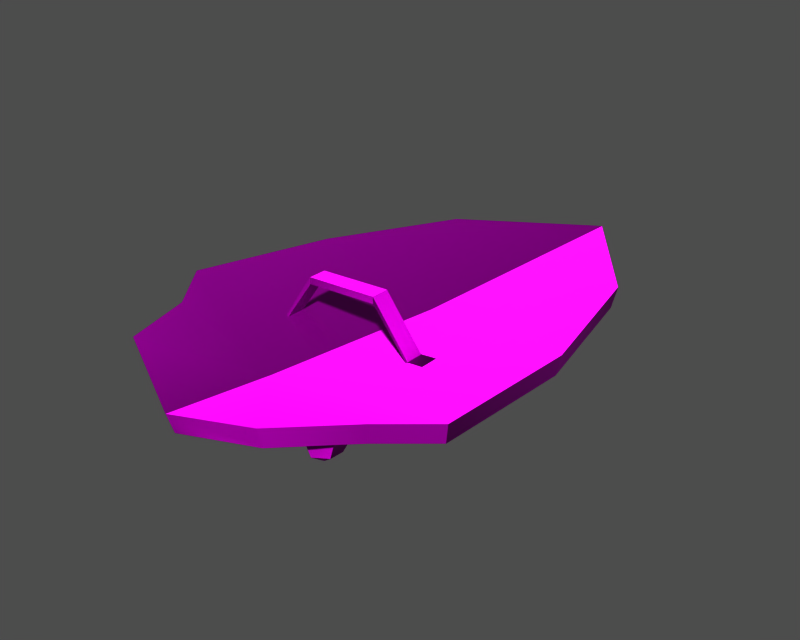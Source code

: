 # Source: i100000.blend  (saved by Blender 3.6.13; exported with 4.5.12 LTS)
import bpy
from mathutils import Matrix  # noqa: F401  (used for matrix-valued properties, if any)

bpy.ops.wm.read_factory_settings(use_empty=True)
scene = bpy.context.scene
scene.name = '1'

# ---- collections
col_collection_1 = bpy.data.collections.new('Collection 1'); scene.collection.children.link(col_collection_1)

# ---- images (referenced by path relative to the original .blend; pixels are not part of the script)
import os
ASSET_DIR = os.environ.get("B2B_ASSET_DIR", "")  # directory of the original .blend (textures are referenced by path, not embedded)
HERE = os.path.dirname(os.path.abspath(__file__))  # packed textures are extracted next to this script under _unpacked/

def load_image(name, relpath, width, height, colorspace="sRGB"):
    """Load a texture the original file referenced (path relative to the .blend, or extracted next to this script)."""
    p = next((c for c in (os.path.join(HERE, relpath), os.path.join(ASSET_DIR, relpath)) if relpath and os.path.exists(c)), "")
    if p:
        img = bpy.data.images.load(p, check_existing=True)
        img.name = name
    else:  # same state as the original file: an image datablock whose file is absent (Cycles renders it pink)
        img = bpy.data.images.new(name, width, height)
        img.source = "FILE"
        img.filepath = "//" + (relpath or name)
    img.colorspace_settings.name = colorspace
    return img
img_i100000__diff_0 = load_image('i100000-_diff_0', 'Item00006.dds', 1024, 1024, 'Non-Color')
img_i100000__norm_0 = load_image('i100000-_norm_0', 'Item00006_n.dds', 1024, 1024, 'Non-Color')
img_i100000__spec_0 = load_image('i100000-_spec_0', 'Item00006_sp.dds', 1024, 1024, 'Non-Color')

# ---- materials (node trees are filled in below, after node groups)
mat_i100000__mat_001 = bpy.data.materials.new('i100000-_mat.001')

# ---- material node trees
mat_i100000__mat_001.use_nodes = True; mat_i100000__mat_001.node_tree.nodes.clear()
_N = mat_i100000__mat_001.node_tree.nodes; _L = mat_i100000__mat_001.node_tree.links
n0 = _N.new('ShaderNodeBsdfPrincipled'); n0.name = 'Principled BSDF'; n0.location = (0, 0)
n0.distribution = 'GGX'
n0.subsurface_method = 'RANDOM_WALK_SKIN'
n0.inputs[3].default_value = 1.45
n0.inputs[27].default_value = (0.0, 0.0, 0.0, 1.0)
n0.inputs[28].default_value = 1.0
n1 = _N.new('ShaderNodeOutputMaterial'); n1.name = 'Material Output'; n1.location = (0, 0)
n2 = _N.new('ShaderNodeTexImage'); n2.name = 'Image Texture'; n2.location = (0, 0)
n2.image = img_i100000__diff_0
n3 = _N.new('ShaderNodeUVMap'); n3.name = 'UV Map'; n3.location = (0, 0)
n4 = _N.new('ShaderNodeTexImage'); n4.name = 'Image Texture.001'; n4.location = (0, 0)
n4.image = img_i100000__norm_0
n5 = _N.new('ShaderNodeNormalMap'); n5.name = 'Normal Map'; n5.location = (0, 0)
n6 = _N.new('ShaderNodeUVMap'); n6.name = 'UV Map.001'; n6.location = (0, 0)
n7 = _N.new('ShaderNodeTexImage'); n7.name = 'Image Texture.002'; n7.location = (0, 0)
n7.image = img_i100000__spec_0
n8 = _N.new('ShaderNodeUVMap'); n8.name = 'UV Map.002'; n8.location = (0, 0)
_L.new(n0.outputs[0], n1.inputs[0])
_L.new(n2.outputs[0], n0.inputs[0])
_L.new(n3.outputs[0], n2.inputs[0])
_L.new(n4.outputs[0], n5.inputs[1])
_L.new(n5.outputs[0], n0.inputs[5])
_L.new(n6.outputs[0], n4.inputs[0])
_L.new(n7.outputs[0], n0.inputs[13])
_L.new(n8.outputs[0], n7.inputs[0])
n1.is_active_output = True

# ---- meshes
me_i100000 = bpy.data.meshes.new('i100000-')
me_i100000.from_pydata([(3.423, 0.3324, 0.3231), (-3.514, 0.3324, -0.0181), (-3.514, 2.088, -0.0181), (3.423, 2.088, 0.3231), (-8.486, 0.3324, -4.452), (-6.934, 0.3324, -4.453), (-6.934, 2.088, -4.455), (-8.486, 2.088, -4.452), (-3.545, 0.3324, 0.6147), (3.391, 0.3324, 0.9559), (3.391, 2.088, 0.9559), (-3.545, 2.088, 0.6147), (6.986, 0.3324, -3.737), (8.479, 0.3324, -3.595), (8.479, 2.088, -3.595), (6.986, 2.088, -3.741), (8.479, 2.088, -3.918), (6.986, 2.088, -4.107), (6.986, 2.088, -3.741), (8.479, 2.088, -3.595), (3.423, 2.088, 0.3231), (-3.514, 2.088, -0.0181), (-3.545, 2.088, 0.6147), (3.391, 2.088, 0.9559), (-6.934, 2.088, -4.822), (-8.486, 2.088, -4.822), (-8.486, 2.088, -4.452), (-6.934, 2.088, -4.455), (8.479, 0.3324, -3.595), (6.986, 0.3324, -3.737), (6.986, 0.3324, -4.106), (8.479, 0.3324, -3.918), (3.391, 0.3324, 0.9559), (-3.545, 0.3324, 0.6147), (-3.514, 0.3324, -0.0181), (3.423, 0.3324, 0.3231), (-6.934, 0.3324, -4.453), (-8.486, 0.3324, -4.452), (-8.486, 0.3324, -4.822), (-6.934, 0.3324, -4.822), (-2.693, -10.97, -6.962), (-2.726, -10.94, -7.977), (-3.358, -11.55, -7.892), (-3.307, -11.56, -6.957), (-2.448, -12.99, -7.784), (-3.358, -11.55, -7.892), (-2.726, -10.94, -7.977), (0.4534, 7.068, -9.428), (-0.6251, -2.652, -11.85), (-5.896, -0.3052, -8.898), (-6.568, -0.1361, -8.863), (-6.552, -0.05072, -7.855), (-5.834, -0.2138, -7.891), (-5.896, -0.3052, -8.898), (-6.568, -0.1361, -8.863), (-7.518, -1.252, -8.801), (-7.518, -1.252, -8.801), (-6.355, -2.504, -8.734), (-6.988, -2.517, -8.768), (-6.981, -2.482, -7.755), (-6.988, -2.517, -8.768), (-6.355, -2.504, -8.734), (-6.338, -2.494, -7.721), (-7.508, -1.195, -7.79), (-7.518, -1.252, -8.801), (-6.988, -2.517, -8.768), (-6.981, -2.482, -7.755), (-6.552, -0.05072, -7.855), (-6.568, -0.1361, -8.863), (-7.518, -1.252, -8.801), (-7.508, -1.195, -7.79), (-6.338, -2.494, -7.721), (-6.355, -2.504, -8.734), (-2.726, -10.94, -7.977), (-2.693, -10.97, -6.962), (-0.6251, -2.652, -11.85), (-3.307, -11.56, -6.957), (-3.358, -11.55, -7.892), (-2.448, -12.99, -7.784), (-2.442, -12.96, -6.898), (-5.834, -0.2138, -7.891), (0.4997, 7.144, -8.42), (0.4534, 7.068, -9.428), (-5.896, -0.3052, -8.898), (-0.1511, 7.679, -9.452), (1.508, 9.447, -9.495), (0.4997, 7.144, -8.42), (-0.1513, 7.671, -8.445), (-0.1511, 7.679, -9.452), (0.4534, 7.068, -9.428), (1.515, 9.482, -8.483), (1.508, 9.447, -9.495), (-0.1511, 7.679, -9.452), (-0.1513, 7.671, -8.445), (-1.525, -11.17, -6.962), (-1.151, -11.94, -6.957), (-1.1, -11.95, -7.892), (-1.487, -11.16, -7.977), (-1.1, -11.95, -7.892), (-2.448, -12.99, -7.784), (-1.487, -11.16, -7.977), (6.335, -3.67, -8.801), (-0.6251, -2.652, -11.85), (5.131, -2.249, -8.898), (5.406, -4.666, -7.755), (5.4, -4.701, -8.768), (6.335, -3.67, -8.801), (6.346, -3.613, -7.79), (5.82, -2.32, -8.863), (5.131, -2.249, -8.898), (5.104, -2.143, -7.891), (5.835, -2.235, -7.855), (5.82, -2.32, -8.863), (4.81, -4.473, -8.734), (6.335, -3.67, -8.801), (5.4, -4.701, -8.768), (5.406, -4.666, -7.755), (4.798, -4.457, -7.721), (4.81, -4.473, -8.734), (5.4, -4.701, -8.768), (6.346, -3.613, -7.79), (6.335, -3.67, -8.801), (5.82, -2.32, -8.863), (5.835, -2.235, -7.855), (4.798, -4.457, -7.721), (-1.525, -11.17, -6.962), (-1.487, -11.16, -7.977), (4.81, -4.473, -8.734), (-0.6251, -2.652, -11.85), (-2.442, -12.96, -6.898), (-2.448, -12.99, -7.784), (-1.1, -11.95, -7.892), (-1.151, -11.94, -6.957), (5.104, -2.143, -7.891), (5.131, -2.249, -8.898), (1.686, 6.851, -9.428), (1.669, 6.938, -8.42), (2.463, 7.218, -9.452), (1.686, 6.851, -9.428), (1.508, 9.447, -9.495), (1.669, 6.938, -8.42), (1.686, 6.851, -9.428), (2.463, 7.218, -9.452), (2.461, 7.211, -8.445), (2.461, 7.211, -8.445), (2.463, 7.218, -9.452), (1.508, 9.447, -9.495), (1.515, 9.482, -8.483), (3.868, 22.83, -7.398), (5.475, 31.94, -4.555), (13.76, 20.51, -4.412), (-2.994, -16.09, -4.647), (-2.889, -15.49, -6.608), (6.049, -14.75, -4.555), (6.221, -15.33, -2.543), (10.93, -8.939, -5.049), (11.24, -9.383, -3.049), (15.6, -5.767, -4.681), (16.05, -6.135, -2.671), (13.76, 20.51, -4.412), (5.475, 31.94, -4.555), (5.58, 32.54, -2.543), (14.14, 20.8, -2.396), (-2.994, -16.09, -4.647), (6.221, -15.33, -2.543), (-1.327, -6.636, -4.826), (11.24, -9.383, -3.049), (16.05, -6.135, -2.671), (10.93, -8.939, -5.049), (6.049, -14.75, -4.555), (5.835, -4.072, -8.248), (15.6, -5.767, -4.681), (-2.889, -15.49, -6.608), (-0.6028, -2.526, -8.804), (1.638, 10.18, -4.491), (16.75, 7.548, -2.695), (16.29, 7.58, -4.704), (16.75, 7.548, -2.695), (16.05, -6.135, -2.671), (15.6, -5.767, -4.681), (1.638, 10.18, -9.198), (16.29, 7.58, -4.704), (5.58, 32.54, -2.543), (14.14, 20.8, -2.396), (-6.224, 24.03, -4.412), (-11.39, -12.23, -2.543), (-11.03, -11.74, -4.555), (-2.994, -16.09, -4.647), (-14.08, -4.917, -3.049), (-13.63, -4.609, -5.049), (-17.49, -0.2204, -2.671), (-16.93, -0.03147, -4.681), (5.475, 31.94, -4.555), (-6.224, 24.03, -4.412), (-6.474, 24.44, -2.396), (5.58, 32.54, -2.543), (-11.39, -12.23, -2.543), (-17.49, -0.2204, -2.671), (-14.08, -4.917, -3.049), (-13.63, -4.609, -5.049), (-16.93, -0.03147, -4.681), (-7.181, -1.777, -8.248), (-11.03, -11.74, -4.555), (-13.47, 12.88, -2.695), (-13.02, 12.75, -4.704), (-16.93, -0.03147, -4.681), (-17.49, -0.2204, -2.671), (-13.47, 12.88, -2.695), (-13.02, 12.75, -4.704), (-6.474, 24.44, -2.396), (8.537, -9.872, -5.338), (6.415, -11.02, -5.469), (6.972, -10.88, -6.972), (8.283, -10.17, -6.89), (8.215, -7.617, -6.146), (8.537, -9.872, -5.338), (8.283, -10.17, -6.89), (8.097, -8.59, -7.147), (5.894, -7.374, -6.778), (6.65, -8.626, -7.78), (4.782, -9.479, -6.359), (5.962, -9.927, -7.522), (6.415, -11.02, -5.469), (4.782, -9.479, -6.359), (5.962, -9.927, -7.522), (6.972, -10.88, -6.972), (7.281, -9.8, -7.694), (6.972, -10.88, -6.972), (-11.71, -6.299, -5.433), (-11.54, -6.672, -6.786), (-10.55, -7.791, -6.848), (-10.11, -8.109, -5.533), (-10.62, -4.295, -6.233), (-10.86, -5.434, -7.28), (-11.54, -6.672, -6.786), (-11.71, -6.299, -5.433), (-8.344, -4.866, -6.828), (-9.46, -5.787, -7.648), (-10.86, -5.434, -7.28), (-10.62, -4.295, -6.233), (-8.029, -7.223, -6.395), (-9.265, -7.243, -7.381), (-10.11, -8.109, -5.533), (-10.55, -7.791, -6.848), (-11.54, -6.672, -6.786), (-10.46, -6.672, -7.573), (4.113, 20.29, -7.19), (3.811, 20.14, -8.439), (2.927, 20.28, -8.441), (2.683, 20.52, -7.194), (4.341, 18.88, -7.389), (3.952, 19.26, -8.562), (3.811, 20.14, -8.439), (4.113, 20.29, -7.19), (3.052, 18.23, -7.516), (3.155, 18.86, -8.64), (3.952, 19.26, -8.562), (4.341, 18.88, -7.389), (2.027, 19.25, -7.395), (2.522, 19.49, -8.565), (3.155, 18.86, -8.64), (3.052, 18.23, -7.516), (2.683, 20.52, -7.194), (2.927, 20.28, -8.441), (2.522, 19.49, -8.565), (2.027, 19.25, -7.395), (3.811, 20.14, -8.439), (3.28, 19.64, -8.774), (2.927, 20.28, -8.441), (3.952, 19.26, -8.562), (3.155, 18.86, -8.64), (2.522, 19.49, -8.565), (-6.934, 0.3324, -4.453), (-3.545, 0.3324, 0.6147), (-3.545, 2.088, 0.6147), (-6.934, 2.088, -4.455), (-3.545, 0.3324, 0.6147), (-6.934, 0.3324, -4.453), (-6.934, 0.3324, -4.822), (-3.514, 0.3324, -0.0181), (-6.934, 0.3324, -4.822), (-6.934, 2.088, -4.822), (-3.514, 2.088, -0.0181), (-6.934, 2.088, -4.822), (-6.934, 2.088, -4.455), (-3.545, 2.088, 0.6147), (-8.486, 2.088, -4.452), (-8.486, 2.088, -4.822), (-8.486, 0.3324, -4.822), (-8.486, 0.3324, -4.452), (6.986, 2.088, -4.107), (3.423, 2.088, 0.3231), (3.391, 2.088, 0.9559), (6.986, 2.088, -3.741), (6.986, 0.3324, -4.106), (6.986, 2.088, -4.107), (6.986, 0.3324, -3.737), (3.391, 0.3324, 0.9559), (3.423, 0.3324, 0.3231), (6.986, 0.3324, -4.106), (3.391, 0.3324, 0.9559), (6.986, 0.3324, -3.737), (6.986, 2.088, -3.741), (3.391, 2.088, 0.9559), (8.479, 2.088, -3.918), (8.479, 2.088, -3.595), (8.479, 0.3324, -3.595), (8.479, 0.3324, -3.918)], [], [(0, 1, 2), (3, 0, 2), (4, 5, 6), (6, 7, 4), (8, 9, 10), (10, 11, 8), (12, 13, 14), (14, 15, 12), (16, 17, 18), (18, 19, 16), (20, 21, 22), (22, 23, 20), (24, 25, 26), (26, 27, 24), (28, 29, 30), (30, 31, 28), (32, 33, 34), (34, 35, 32), (36, 37, 38), (38, 39, 36), (40, 41, 42), (42, 43, 40), (44, 45, 46), (47, 48, 49), (50, 51, 52), (52, 53, 50), (54, 49, 55), (56, 57, 58), (59, 60, 61), (61, 62, 59), (63, 64, 65), (65, 66, 63), (67, 68, 69), (69, 70, 67), (71, 72, 73), (73, 74, 71), (44, 46, 75), (76, 77, 78), (78, 79, 76), (80, 81, 82), (82, 83, 80), (47, 84, 85), (86, 87, 88), (88, 89, 86), (90, 91, 92), (92, 93, 90), (94, 95, 96), (96, 97, 94), (98, 99, 100), (101, 102, 103), (104, 105, 106), (106, 107, 104), (108, 109, 110), (110, 111, 108), (103, 112, 101), (113, 114, 115), (116, 117, 118), (118, 119, 116), (120, 121, 122), (122, 123, 120), (124, 125, 126), (126, 127, 124), (99, 128, 100), (129, 130, 131), (131, 132, 129), (133, 134, 135), (135, 136, 133), (137, 138, 139), (140, 141, 142), (142, 143, 140), (144, 145, 146), (146, 147, 144), (148, 149, 150), (151, 152, 153), (153, 154, 151), (153, 155, 156), (156, 154, 153), (155, 157, 158), (158, 156, 155), (159, 160, 161), (161, 162, 159), (163, 164, 165), (165, 164, 166), (166, 167, 165), (168, 169, 170), (170, 171, 168), (172, 173, 170), (170, 169, 172), (174, 165, 167), (167, 175, 174), (176, 177, 178), (178, 179, 176), (170, 180, 181), (181, 171, 170), (170, 173, 180), (182, 174, 175), (175, 183, 182), (159, 162, 177), (177, 176, 159), (180, 148, 150), (150, 181, 180), (149, 148, 184), (185, 186, 152), (152, 187, 185), (186, 185, 188), (188, 189, 186), (189, 188, 190), (190, 191, 189), (192, 193, 194), (194, 195, 192), (196, 163, 165), (165, 197, 198), (198, 196, 165), (199, 200, 201), (201, 202, 199), (202, 201, 173), (173, 172, 202), (174, 203, 197), (197, 165, 174), (204, 205, 206), (206, 207, 204), (200, 208, 180), (180, 201, 200), (173, 201, 180), (182, 209, 203), (203, 174, 182), (193, 204, 207), (207, 194, 193), (208, 184, 148), (148, 180, 208), (210, 211, 212), (212, 213, 210), (214, 215, 216), (216, 217, 214), (218, 214, 217), (217, 219, 218), (220, 218, 219), (219, 221, 220), (222, 223, 224), (224, 225, 222), (226, 216, 227), (226, 217, 216), (226, 219, 217), (226, 221, 219), (226, 227, 221), (228, 229, 230), (230, 231, 228), (232, 233, 234), (234, 235, 232), (236, 237, 238), (238, 239, 236), (240, 241, 237), (237, 236, 240), (242, 243, 241), (241, 240, 242), (244, 245, 243), (238, 245, 244), (237, 245, 238), (241, 245, 237), (243, 245, 241), (246, 247, 248), (248, 249, 246), (250, 251, 252), (252, 253, 250), (254, 255, 256), (256, 257, 254), (258, 259, 260), (260, 261, 258), (262, 263, 264), (264, 265, 262), (266, 267, 268), (269, 267, 266), (270, 267, 269), (271, 267, 270), (268, 267, 271), (272, 273, 274), (274, 275, 272), (276, 277, 278), (278, 279, 276), (1, 280, 281), (281, 2, 1), (282, 283, 284), (284, 285, 282), (286, 287, 288), (288, 289, 286), (290, 291, 292), (292, 293, 290), (294, 0, 3), (3, 295, 294), (296, 297, 298), (298, 299, 296), (300, 301, 302), (302, 303, 300), (304, 305, 306), (306, 307, 304), (102, 138, 103), (139, 138, 102), (113, 128, 114), (100, 128, 113), (75, 57, 56), (85, 48, 47), (48, 55, 49), (46, 57, 75)])
me_i100000.polygons.foreach_set('use_smooth', [True] * 203)
_uv = me_i100000.uv_layers.new(name='UVTex')
_uv.uv.foreach_set('vector', [0.301, 0.6618, 0.301, 0.5835, 0.3271, 0.5851, 0.3271, 0.6618, 0.301, 0.6618, 0.3271, 0.5851, 0.301, 0.8069, 0.301, 0.7656, 0.3284, 0.7656, 0.3284, 0.7656, 0.3284, 0.8069, 0.301, 0.8069, 0.3273, 0.5747, 0.3273, 0.3606, 0.3005, 0.3606, 0.3005, 0.3606, 0.3005, 0.5747, 0.3273, 0.5747, 0.3007, 0.7656, 0.3007, 0.8072, 0.3286, 0.8072, 0.3286, 0.8072, 0.3286, 0.7657, 0.3007, 0.7656, 0.3271, 0.4148, 0.3141, 0.5294, 0.301, 0.5294, 0.301, 0.5294, 0.3086, 0.4148, 0.3271, 0.4148, 0.3221, 0.3684, 0.3221, 0.5308, 0.306, 0.5336, 0.306, 0.5336, 0.306, 0.3683, 0.3221, 0.3684, 0.301, 0.61, 0.301, 0.3823, 0.3271, 0.3808, 0.3271, 0.3808, 0.3142, 0.61, 0.301, 0.61, 0.3086, 0.654, 0.301, 0.5376, 0.301, 0.6862, 0.301, 0.6862, 0.3271, 0.654, 0.3086, 0.654, 0.3007, 0.3728, 0.3007, 0.5498, 0.3274, 0.5468, 0.3274, 0.5468, 0.3274, 0.3728, 0.3007, 0.3728, 0.3141, 0.61, 0.3271, 0.3817, 0.301, 0.3831, 0.301, 0.3831, 0.301, 0.61, 0.3141, 0.61, 0.2976, 0.3237, 0.2976, 0.3239, 0.2978, 0.3405, 0.2978, 0.3405, 0.298, 0.3397, 0.2976, 0.3237, 0.3198, 0.3442, 0.2978, 0.3405, 0.2976, 0.3239, 0.1468, 0.0548, 0.2327, 0.1913, 0.1647, 0.2393, 0.1574, 0.2477, 0.1569, 0.2478, 0.1646, 0.2386, 0.1646, 0.2386, 0.1647, 0.2393, 0.1574, 0.2477, 0.1574, 0.2477, 0.1647, 0.2393, 0.1593, 0.2818, 0.1593, 0.2818, 0.1835, 0.2765, 0.1784, 0.2866, 0.1781, 0.286, 0.1784, 0.2866, 0.1835, 0.2765, 0.1835, 0.2765, 0.1836, 0.2761, 0.1781, 0.286, 0.1594, 0.2817, 0.1593, 0.2818, 0.1784, 0.2866, 0.1784, 0.2866, 0.1781, 0.286, 0.1594, 0.2817, 0.1569, 0.2478, 0.1574, 0.2477, 0.1593, 0.2818, 0.1593, 0.2818, 0.1594, 0.2817, 0.1569, 0.2478, 0.1836, 0.2761, 0.1835, 0.2765, 0.2976, 0.3239, 0.2976, 0.3239, 0.2976, 0.3237, 0.1836, 0.2761, 0.3198, 0.3442, 0.2976, 0.3239, 0.2327, 0.1913, 0.298, 0.3397, 0.2978, 0.3405, 0.3198, 0.3442, 0.3198, 0.3442, 0.3197, 0.3439, 0.298, 0.3397, 0.1646, 0.2386, 0.147, 0.05487, 0.1468, 0.0548, 0.1468, 0.0548, 0.1647, 0.2393, 0.1646, 0.2386, 0.1468, 0.0548, 0.1355, 0.05638, 0.1316, 0.008253, 0.147, 0.05487, 0.1356, 0.05648, 0.1355, 0.05638, 0.1355, 0.05638, 0.1468, 0.0548, 0.147, 0.05487, 0.1319, 0.007794, 0.1316, 0.008253, 0.1355, 0.05638, 0.1355, 0.05638, 0.1356, 0.05648, 0.1319, 0.007794, 0.3101, 0.3074, 0.3206, 0.3116, 0.3207, 0.311, 0.3207, 0.311, 0.3102, 0.3073, 0.3101, 0.3074, 0.3207, 0.311, 0.3198, 0.3442, 0.3102, 0.3073, 0.3042, 0.09762, 0.2327, 0.1913, 0.2771, 0.09515, 0.304, 0.1221, 0.3043, 0.1227, 0.3042, 0.09762, 0.3042, 0.09762, 0.3042, 0.0975, 0.304, 0.1221, 0.2836, 0.08524, 0.2771, 0.09515, 0.2758, 0.09418, 0.2758, 0.09418, 0.2829, 0.0839, 0.2836, 0.08524, 0.2771, 0.09515, 0.2836, 0.08524, 0.3042, 0.09762, 0.297, 0.129, 0.3042, 0.09762, 0.3043, 0.1227, 0.304, 0.1221, 0.2968, 0.129, 0.297, 0.129, 0.297, 0.129, 0.3043, 0.1227, 0.304, 0.1221, 0.3042, 0.0975, 0.3042, 0.09762, 0.2836, 0.08524, 0.2836, 0.08524, 0.2829, 0.0839, 0.3042, 0.0975, 0.2968, 0.129, 0.3101, 0.3074, 0.3102, 0.3073, 0.3102, 0.3073, 0.297, 0.129, 0.2968, 0.129, 0.3198, 0.3442, 0.2327, 0.1913, 0.3102, 0.3073, 0.3197, 0.3439, 0.3198, 0.3442, 0.3207, 0.311, 0.3207, 0.311, 0.3206, 0.3116, 0.3197, 0.3439, 0.2758, 0.09418, 0.2771, 0.09515, 0.1586, 0.03765, 0.1586, 0.03765, 0.1583, 0.0374, 0.2758, 0.09418, 0.1621, 0.02129, 0.1586, 0.03765, 0.1316, 0.008253, 0.1583, 0.0374, 0.1586, 0.03765, 0.1621, 0.02129, 0.1621, 0.02129, 0.1622, 0.02142, 0.1583, 0.0374, 0.1622, 0.02142, 0.1621, 0.02129, 0.1316, 0.008253, 0.1316, 0.008253, 0.1319, 0.007794, 0.1622, 0.02142, 0.004014, 0.1983, 0.005792, 0.03791, 0.118, 0.1782, 0.005792, 0.919, 0.005792, 0.8954, 0.1072, 0.8545, 0.1072, 0.8545, 0.1156, 0.8733, 0.005792, 0.919, 0.1072, 0.8545, 0.1456, 0.7369, 0.1646, 0.7568, 0.1646, 0.7568, 0.1156, 0.8733, 0.1072, 0.8545, 0.1456, 0.7369, 0.1913, 0.6664, 0.2103, 0.6868, 0.2103, 0.6868, 0.1646, 0.7568, 0.1456, 0.7369, 0.118, 0.1782, 0.005792, 0.03791, 0.005792, 0.007393, 0.005792, 0.007393, 0.1243, 0.1694, 0.118, 0.1782, 0.3237, 0.999, 0.3102, 0.9208, 0.2613, 0.999, 0.2613, 0.999, 0.3102, 0.9208, 0.2708, 0.8848, 0.2708, 0.8848, 0.2458, 0.8481, 0.2613, 0.999, 0.1456, 0.7369, 0.1072, 0.8545, 0.07175, 0.6668, 0.07175, 0.6668, 0.1913, 0.6664, 0.1456, 0.7369, 0.005792, 0.8954, 0.005792, 0.6596, 0.07175, 0.6668, 0.07175, 0.6668, 0.1072, 0.8545, 0.005792, 0.8954, 0.1692, 0.999, 0.2613, 0.999, 0.2458, 0.8481, 0.2458, 0.8481, 0.169, 0.8612, 0.1692, 0.999, 0.1756, 0.4267, 0.1937, 0.4279, 0.2103, 0.6868, 0.2103, 0.6868, 0.1913, 0.6664, 0.1756, 0.4267, 0.07175, 0.6668, 0.003524, 0.4284, 0.1756, 0.4267, 0.1756, 0.4267, 0.1913, 0.6664, 0.07175, 0.6668, 0.07175, 0.6668, 0.005792, 0.6596, 0.003524, 0.4284, 0.03333, 0.999, 0.1692, 0.999, 0.169, 0.8612, 0.169, 0.8612, 0.09261, 0.9056, 0.03333, 0.999, 0.118, 0.1782, 0.1243, 0.1694, 0.1937, 0.4279, 0.1937, 0.4279, 0.1756, 0.4267, 0.118, 0.1782, 0.003524, 0.4284, 0.004014, 0.1983, 0.118, 0.1782, 0.118, 0.1782, 0.1756, 0.4267, 0.003524, 0.4284, 0.005792, 0.03791, 0.004014, 0.1983, 0.118, 0.1782, 0.1156, 0.8733, 0.1072, 0.8545, 0.005792, 0.8954, 0.005792, 0.8954, 0.005792, 0.919, 0.1156, 0.8733, 0.1072, 0.8545, 0.1156, 0.8733, 0.1646, 0.7568, 0.1646, 0.7568, 0.1456, 0.7369, 0.1072, 0.8545, 0.1456, 0.7369, 0.1646, 0.7568, 0.2103, 0.6868, 0.2103, 0.6868, 0.1913, 0.6664, 0.1456, 0.7369, 0.005792, 0.03791, 0.118, 0.1782, 0.1243, 0.1694, 0.1243, 0.1694, 0.005792, 0.007393, 0.005792, 0.03791, 0.3102, 0.9208, 0.3237, 0.999, 0.2613, 0.999, 0.2613, 0.999, 0.2458, 0.8481, 0.2708, 0.8848, 0.2708, 0.8848, 0.3102, 0.9208, 0.2613, 0.999, 0.1456, 0.7369, 0.1913, 0.6664, 0.07175, 0.6668, 0.07175, 0.6668, 0.1072, 0.8545, 0.1456, 0.7369, 0.1072, 0.8545, 0.07175, 0.6668, 0.005792, 0.6596, 0.005792, 0.6596, 0.005792, 0.8954, 0.1072, 0.8545, 0.1692, 0.999, 0.169, 0.8612, 0.2458, 0.8481, 0.2458, 0.8481, 0.2613, 0.999, 0.1692, 0.999, 0.1756, 0.4267, 0.1913, 0.6664, 0.2103, 0.6868, 0.2103, 0.6868, 0.1937, 0.4279, 0.1756, 0.4267, 0.1913, 0.6664, 0.1756, 0.4267, 0.003524, 0.4284, 0.003524, 0.4284, 0.07175, 0.6668, 0.1913, 0.6664, 0.005792, 0.6596, 0.07175, 0.6668, 0.003524, 0.4284, 0.03333, 0.999, 0.09261, 0.9056, 0.169, 0.8612, 0.169, 0.8612, 0.1692, 0.999, 0.03333, 0.999, 0.118, 0.1782, 0.1756, 0.4267, 0.1937, 0.4279, 0.1937, 0.4279, 0.1243, 0.1694, 0.118, 0.1782, 0.1756, 0.4267, 0.118, 0.1782, 0.004014, 0.1983, 0.004014, 0.1983, 0.003524, 0.4284, 0.1756, 0.4267, 0.2581, 0.8498, 0.2954, 0.7732, 0.2802, 0.7737, 0.2802, 0.7737, 0.2538, 0.8283, 0.2581, 0.8498, 0.194, 0.822, 0.2581, 0.8498, 0.2538, 0.8283, 0.2538, 0.8283, 0.2081, 0.8086, 0.194, 0.822, 0.1929, 0.7249, 0.194, 0.822, 0.2081, 0.8086, 0.2081, 0.8086, 0.208, 0.7412, 0.1929, 0.7249, 0.2579, 0.698, 0.1929, 0.7249, 0.208, 0.7412, 0.208, 0.7412, 0.253, 0.7219, 0.2579, 0.698, 0.2954, 0.7732, 0.2579, 0.698, 0.253, 0.7219, 0.253, 0.7219, 0.2802, 0.7737, 0.2954, 0.7732, 0.2425, 0.7731, 0.2538, 0.8283, 0.2802, 0.7737, 0.2425, 0.7731, 0.2081, 0.8086, 0.2538, 0.8283, 0.2425, 0.7731, 0.208, 0.7412, 0.2081, 0.8086, 0.2425, 0.7731, 0.253, 0.7219, 0.208, 0.7412, 0.2425, 0.7731, 0.2802, 0.7737, 0.253, 0.7219, 0.2581, 0.8498, 0.2538, 0.8283, 0.2802, 0.7737, 0.2802, 0.7737, 0.2954, 0.7732, 0.2581, 0.8498, 0.194, 0.822, 0.2081, 0.8086, 0.2538, 0.8283, 0.2538, 0.8283, 0.2581, 0.8498, 0.194, 0.822, 0.1929, 0.7249, 0.208, 0.7412, 0.2081, 0.8086, 0.2081, 0.8086, 0.194, 0.822, 0.1929, 0.7249, 0.2579, 0.698, 0.253, 0.7219, 0.208, 0.7412, 0.208, 0.7412, 0.1929, 0.7249, 0.2579, 0.698, 0.2954, 0.7732, 0.2802, 0.7737, 0.253, 0.7219, 0.253, 0.7219, 0.2579, 0.698, 0.2954, 0.7732, 0.2538, 0.8283, 0.2425, 0.7731, 0.2802, 0.7737, 0.2081, 0.8086, 0.2425, 0.7731, 0.2538, 0.8283, 0.208, 0.7412, 0.2425, 0.7731, 0.2081, 0.8086, 0.253, 0.7219, 0.2425, 0.7731, 0.208, 0.7412, 0.2802, 0.7737, 0.2425, 0.7731, 0.253, 0.7219, 0.194, 0.822, 0.2081, 0.8086, 0.208, 0.7412, 0.208, 0.7412, 0.1929, 0.7249, 0.194, 0.822, 0.2581, 0.8498, 0.2538, 0.8283, 0.2081, 0.8086, 0.2081, 0.8086, 0.194, 0.822, 0.2581, 0.8498, 0.2954, 0.7732, 0.2802, 0.7737, 0.2538, 0.8283, 0.2538, 0.8283, 0.2581, 0.8498, 0.2954, 0.7732, 0.2579, 0.698, 0.253, 0.7219, 0.2802, 0.7737, 0.2802, 0.7737, 0.2954, 0.7732, 0.2579, 0.698, 0.1929, 0.7249, 0.208, 0.7412, 0.253, 0.7219, 0.253, 0.7219, 0.2579, 0.698, 0.1929, 0.7249, 0.2081, 0.8086, 0.2425, 0.7731, 0.208, 0.7412, 0.2538, 0.8283, 0.2425, 0.7731, 0.2081, 0.8086, 0.2802, 0.7737, 0.2425, 0.7731, 0.2538, 0.8283, 0.253, 0.7219, 0.2425, 0.7731, 0.2802, 0.7737, 0.208, 0.7412, 0.2425, 0.7731, 0.253, 0.7219, 0.3019, 0.688, 0.3019, 0.5576, 0.3265, 0.5576, 0.3265, 0.5576, 0.3265, 0.6881, 0.3019, 0.688, 0.3236, 0.5388, 0.3219, 0.4194, 0.3063, 0.4201, 0.3063, 0.4201, 0.3046, 0.54, 0.3236, 0.5388, 0.301, 0.5835, 0.3271, 0.3871, 0.301, 0.3946, 0.301, 0.3946, 0.3271, 0.5851, 0.301, 0.5835, 0.3023, 0.5988, 0.3023, 0.6859, 0.31, 0.6822, 0.31, 0.6822, 0.31, 0.593, 0.3023, 0.5988, 0.3003, 0.5376, 0.3166, 0.5376, 0.3166, 0.6862, 0.3166, 0.6862, 0.3003, 0.6862, 0.3003, 0.5376, 0.3172, 0.5218, 0.3182, 0.4474, 0.3025, 0.4488, 0.3025, 0.4488, 0.3008, 0.5218, 0.3172, 0.5218, 0.3271, 0.3588, 0.301, 0.6618, 0.3271, 0.6618, 0.3271, 0.6618, 0.301, 0.3588, 0.3271, 0.3588, 0.306, 0.5328, 0.3075, 0.3592, 0.3197, 0.3676, 0.3197, 0.3676, 0.3211, 0.5193, 0.306, 0.5328, 0.3273, 0.7681, 0.3273, 0.6883, 0.3016, 0.6883, 0.3016, 0.6883, 0.3016, 0.7681, 0.3273, 0.7681, 0.3016, 0.7681, 0.3273, 0.7681, 0.3273, 0.688, 0.3273, 0.688, 0.3016, 0.688, 0.3016, 0.7681, 0.2327, 0.1913, 0.1586, 0.03765, 0.2771, 0.09515, 0.1316, 0.008253, 0.1586, 0.03765, 0.2327, 0.1913, 0.297, 0.129, 0.2327, 0.1913, 0.3042, 0.09762, 0.3102, 0.3073, 0.2327, 0.1913, 0.297, 0.129, 0.2327, 0.1913, 0.1835, 0.2765, 0.1593, 0.2818, 0.1316, 0.008253, 0.2327, 0.1913, 0.1468, 0.0548, 0.2327, 0.1913, 0.1593, 0.2818, 0.1647, 0.2393, 0.2976, 0.3239, 0.1835, 0.2765, 0.2327, 0.1913])
me_i100000.materials.append(mat_i100000__mat_001)
me_i100000.use_remesh_preserve_volume = False
me_i100000.use_remesh_preserve_attributes = False
me_i100000.use_mirror_vertex_groups = False
me_i100000.update()
arm_armature = bpy.data.armatures.new('armature')  # bones are not reproduced

# ---- objects
ob_i100000_obj = bpy.data.objects.new('i100000_obj', arm_armature)
ob_i100000 = bpy.data.objects.new('i100000-', me_i100000)

# ---- transforms, parenting, visibility, modifiers, constraints
ob_i100000_obj.location = (0.0, 0.0, 0.0)
ob_i100000_obj.lock_rotations_4d = False
ob_i100000_obj.empty_display_type = 'ARROWS'
ob_i100000_obj.show_in_front = True
ob_i100000_obj.lineart.crease_threshold = 0.0
ob_i100000.parent = ob_i100000_obj
ob_i100000.location = (0.0, 0.0, 0.0)
ob_i100000.lock_rotations_4d = False
ob_i100000.empty_display_type = 'ARROWS'
ob_i100000.lineart.crease_threshold = 0.0
_vg = ob_i100000.vertex_groups.new(name='root')
_vg.add([0, 1, 2, 3, 4, 5, 6, 7, 8, 9, 10, 11, 12, 13, 14, 15, 16, 17, 18, 19, 20, 21, 22, 23, 24, 25, 26, 27, 28, 29, 30, 31, 32, 33, 34, 35, 36, 37, 38, 39, 40, 41, 42, 43, 44, 45, 46, 47, 48, 49, 50, 51, 52, 53, 54, 55, 56, 57, 58, 59, 60, 61, 62, 63, 64, 65, 66, 67, 68, 69, 70, 71, 72, 73, 74, 75, 76, 77, 78, 79, 80, 81, 82, 83, 84, 85, 86, 87, 88, 89, 90, 91, 92, 93, 94, 95, 96, 97, 98, 99, 100, 101, 102, 103, 104, 105, 106, 107, 108, 109, 110, 111, 112, 113, 114, 115, 116, 117, 118, 119, 120, 121, 122, 123, 124, 125, 126, 127, 128, 129, 130, 131, 132, 133, 134, 135, 136, 137, 138, 139, 140, 141, 142, 143, 144, 145, 146, 147, 148, 149, 150, 151, 152, 153, 154, 155, 156, 157, 158, 159, 160, 161, 162, 163, 164, 165, 166, 167, 168, 169, 170, 171, 172, 173, 174, 175, 176, 177, 178, 179, 180, 181, 182, 183, 184, 185, 186, 187, 188, 189, 190, 191, 192, 193, 194, 195, 196, 197, 198, 199, 200, 201, 202, 203, 204, 205, 206, 207, 208, 209, 210, 211, 212, 213, 214, 215, 216, 217, 218, 219, 220, 221, 222, 223, 224, 225, 226, 227, 228, 229, 230, 231, 232, 233, 234, 235, 236, 237, 238, 239, 240, 241, 242, 243, 244, 245, 246, 247, 248, 249, 250, 251, 252, 253, 254, 255, 256, 257, 258, 259, 260, 261, 262, 263, 264, 265, 266, 267, 268, 269, 270, 271, 272, 273, 274, 275, 276, 277, 278, 279, 280, 281, 282, 283, 284, 285, 286, 287, 288, 289, 290, 291, 292, 293, 294, 295, 296, 297, 298, 299, 300, 301, 302, 303, 304, 305, 306, 307], 1.0, 'REPLACE')
_m = ob_i100000.modifiers.new('Armature', 'ARMATURE')
_m.object = ob_i100000_obj
_m.use_bone_envelopes = True

# ---- collection membership
col_collection_1.objects.link(ob_i100000_obj)
col_collection_1.objects.link(ob_i100000)

# ---- scene / render settings (as saved in the file)
scene.frame_start = 1; scene.frame_end = 250; scene.frame_set(1)
scene.render.engine = 'BLENDER_EEVEE_NEXT'
scene.render.image_settings.file_format = 'TARGA'
scene.render.image_settings.color_mode = 'RGB'
scene.render.image_settings.compression = 90
scene.render.resolution_x = 320
scene.render.resolution_y = 256
scene.render.fps = 25
scene.render.dither_intensity = 0.0
scene.render.use_compositing = False
scene.render.use_sequencer = False
scene.render.use_file_extension = False
scene.render.bake_margin = 2
scene.render.bake_bias = 0.0
scene.render.use_stamp_time = False
scene.render.use_stamp_date = False
scene.render.use_stamp_frame = False
scene.render.use_stamp_camera = False
scene.render.use_stamp_scene = False
scene.render.use_stamp_filename = False
scene.render.use_stamp_render_time = False
scene.render.stamp_font_size = 0
scene.render.stamp_foreground = (0.0, 0.0, 0.0, 0.0)
scene.render.stamp_background = (0.0, 0.0, 0.0, 0.0)
scene.cycles.use_denoising = False
scene.cycles.samples = 10
scene.cycles.sampling_pattern = 'TABULATED_SOBOL'
scene.cycles.light_sampling_threshold = 0.0
scene.cycles.use_adaptive_sampling = False
scene.cycles.use_light_tree = False
scene.cycles.blur_glossy = 0.0
scene.cycles.volume_bounces = 1
scene.cycles.pixel_filter_type = 'GAUSSIAN'
scene.cycles.sample_clamp_indirect = 0.0
scene.view_settings.view_transform = 'Raw'
bpy.context.view_layer.update()

# ---- added for rendering (the .blend has no active camera and no usable light): camera, sun + grey world if the file has none
cam_auto = bpy.data.cameras.new('AutoCamera')
cam_auto.lens = 50.0
cam_auto.sensor_width = 36.0
cam_auto.clip_end = 1000.0
ob_auto_camera = bpy.data.objects.new('AutoCamera', cam_auto)
scene.collection.objects.link(ob_auto_camera)
ob_auto_camera.location = (55.9181, -59.3171, 39.58)
ob_auto_camera.rotation_euler = (1.09748, -7.21219e-08, 0.694738)
scene.camera = ob_auto_camera
light_auto_sun = bpy.data.lights.new('AutoSun', 'SUN')
light_auto_sun.energy = 3.0
light_auto_sun.angle = 0.0523599
ob_auto_sun = bpy.data.objects.new('AutoSun', light_auto_sun)
scene.collection.objects.link(ob_auto_sun)
ob_auto_sun.rotation_euler = (0.872665, 0.174533, 0.523599)
if scene.world is None:
    world_auto = bpy.data.worlds.new('AutoWorld')
    world_auto.color = (0.3, 0.3, 0.3)
    scene.world = world_auto
bpy.context.view_layer.update()
